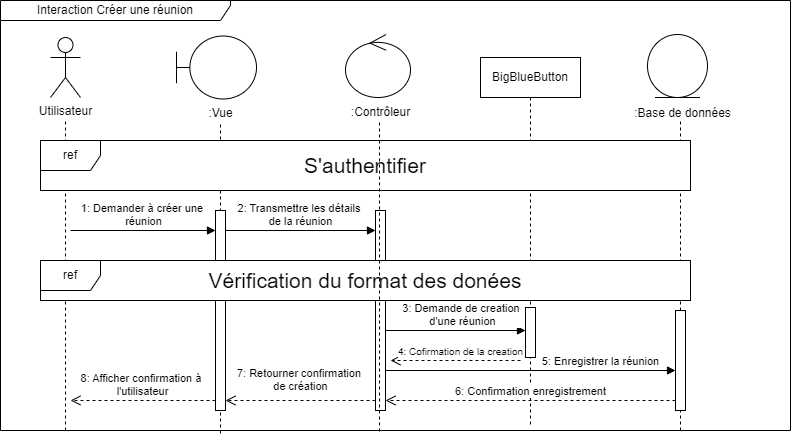

The diagram above was exported from draw.io. Its source (the exported page's mxGraphModel, read from the mxfile embedded in the PNG):
<mxGraphModel dx="1050" dy="621" grid="1" gridSize="10" guides="1" tooltips="1" connect="1" arrows="1" fold="1" page="1" pageScale="1" pageWidth="850" pageHeight="1100" math="0" shadow="0">
  <root>
    <mxCell id="0" />
    <mxCell id="1" parent="0" />
    <mxCell id="tPq7MnetxHRF-_0hoyCR-7" value="" style="endArrow=none;dashed=1;html=1;rounded=0;fontColor=#000000;" edge="1" parent="1">
      <mxGeometry width="50" height="50" relative="1" as="geometry">
        <mxPoint x="400" y="543" as="sourcePoint" />
        <mxPoint x="400" y="233" as="targetPoint" />
      </mxGeometry>
    </mxCell>
    <mxCell id="fHAZk99GI03faz1eRRHy-20" value="&lt;span style=&quot;&quot;&gt;BigBlueButton&lt;/span&gt;" style="shape=umlLifeline;perimeter=lifelinePerimeter;whiteSpace=wrap;html=1;container=1;dropTarget=0;collapsible=0;recursiveResize=0;outlineConnect=0;portConstraint=eastwest;newEdgeStyle={&quot;curved&quot;:0,&quot;rounded&quot;:0};fontColor=#000000;" parent="1" vertex="1">
      <mxGeometry x="660" y="167" width="100" height="370" as="geometry" />
    </mxCell>
    <mxCell id="fHAZk99GI03faz1eRRHy-21" value="" style="html=1;points=[[0,0,0,0,5],[0,1,0,0,-5],[1,0,0,0,5],[1,1,0,0,-5]];perimeter=orthogonalPerimeter;outlineConnect=0;targetShapes=umlLifeline;portConstraint=eastwest;newEdgeStyle={&quot;curved&quot;:0,&quot;rounded&quot;:0};fontColor=#000000;" parent="fHAZk99GI03faz1eRRHy-20" vertex="1">
      <mxGeometry x="45" y="250" width="10" height="50" as="geometry" />
    </mxCell>
    <mxCell id="tPq7MnetxHRF-_0hoyCR-9" value="" style="endArrow=none;dashed=1;html=1;rounded=0;fontColor=#000000;" edge="1" parent="1">
      <mxGeometry width="50" height="50" relative="1" as="geometry">
        <mxPoint x="860" y="540" as="sourcePoint" />
        <mxPoint x="860" y="230" as="targetPoint" />
      </mxGeometry>
    </mxCell>
    <mxCell id="fHAZk99GI03faz1eRRHy-7" value="" style="html=1;points=[[0,0,0,0,5],[0,1,0,0,-5],[1,0,0,0,5],[1,1,0,0,-5]];perimeter=orthogonalPerimeter;outlineConnect=0;targetShapes=umlLifeline;portConstraint=eastwest;newEdgeStyle={&quot;curved&quot;:0,&quot;rounded&quot;:0};fontColor=#000000;" parent="1" vertex="1">
      <mxGeometry x="555" y="320" width="10" height="200" as="geometry" />
    </mxCell>
    <mxCell id="fHAZk99GI03faz1eRRHy-4" value="" style="html=1;points=[[0,0,0,0,5],[0,1,0,0,-5],[1,0,0,0,5],[1,1,0,0,-5]];perimeter=orthogonalPerimeter;outlineConnect=0;targetShapes=umlLifeline;portConstraint=eastwest;newEdgeStyle={&quot;curved&quot;:0,&quot;rounded&quot;:0};fontColor=#000000;" parent="1" vertex="1">
      <mxGeometry x="395" y="320" width="10" height="200" as="geometry" />
    </mxCell>
    <mxCell id="fHAZk99GI03faz1eRRHy-1" value="" style="endArrow=none;dashed=1;html=1;rounded=0;fontColor=#000000;" parent="1" edge="1">
      <mxGeometry width="50" height="50" relative="1" as="geometry">
        <mxPoint x="245" y="540" as="sourcePoint" />
        <mxPoint x="245" y="230" as="targetPoint" />
      </mxGeometry>
    </mxCell>
    <mxCell id="fHAZk99GI03faz1eRRHy-2" value="Utilisateur" style="shape=umlActor;verticalLabelPosition=bottom;verticalAlign=top;html=1;fontColor=#000000;" parent="1" vertex="1">
      <mxGeometry x="230" y="147" width="30" height="60" as="geometry" />
    </mxCell>
    <mxCell id="fHAZk99GI03faz1eRRHy-11" value="&lt;font style=&quot;font-size: 21px;&quot;&gt;S'authentifier&lt;/font&gt;" style="whiteSpace=wrap;html=1;fontColor=#000000;" parent="1" vertex="1">
      <mxGeometry x="220" y="250" width="650" height="50" as="geometry" />
    </mxCell>
    <mxCell id="fHAZk99GI03faz1eRRHy-12" value="ref" style="shape=umlFrame;whiteSpace=wrap;html=1;pointerEvents=0;fontColor=#000000;" parent="1" vertex="1">
      <mxGeometry x="220" y="250" width="650" height="50" as="geometry" />
    </mxCell>
    <mxCell id="fHAZk99GI03faz1eRRHy-13" value="&lt;font style=&quot;font-size: 21px;&quot;&gt;Vérification du format des donées&lt;/font&gt;" style="whiteSpace=wrap;html=1;fontColor=#000000;" parent="1" vertex="1">
      <mxGeometry x="220" y="370" width="650" height="40" as="geometry" />
    </mxCell>
    <mxCell id="fHAZk99GI03faz1eRRHy-14" value="ref" style="shape=umlFrame;whiteSpace=wrap;html=1;pointerEvents=0;fontColor=#000000;" parent="1" vertex="1">
      <mxGeometry x="220" y="370" width="650" height="40" as="geometry" />
    </mxCell>
    <mxCell id="fHAZk99GI03faz1eRRHy-15" value="Interaction&amp;nbsp;Créer une réunion" style="shape=umlFrame;whiteSpace=wrap;html=1;pointerEvents=0;width=230;height=20;fontColor=#000000;" parent="1" vertex="1">
      <mxGeometry x="180" y="110" width="790" height="430" as="geometry" />
    </mxCell>
    <mxCell id="fHAZk99GI03faz1eRRHy-16" value="2:&amp;nbsp;Transmettre les détails&amp;nbsp;&lt;div&gt;de la réunion&lt;/div&gt;" style="html=1;verticalAlign=bottom;endArrow=block;curved=0;rounded=0;entryX=0;entryY=0;entryDx=0;entryDy=5;exitX=1;exitY=0;exitDx=0;exitDy=5;exitPerimeter=0;fontColor=#000000;" parent="1" edge="1">
      <mxGeometry relative="1" as="geometry">
        <mxPoint x="405" y="340" as="sourcePoint" />
        <mxPoint as="offset" />
        <mxPoint x="555" y="340" as="targetPoint" />
      </mxGeometry>
    </mxCell>
    <mxCell id="fHAZk99GI03faz1eRRHy-17" value="8:&amp;nbsp;Afficher confirmation à&amp;nbsp;&lt;div&gt;l'utilisateur&lt;/div&gt;" style="html=1;verticalAlign=bottom;endArrow=open;dashed=1;endSize=8;curved=0;rounded=0;fontColor=#000000;" parent="1" source="fHAZk99GI03faz1eRRHy-4" edge="1">
      <mxGeometry x="0.0008" relative="1" as="geometry">
        <mxPoint x="250" y="510" as="targetPoint" />
        <mxPoint as="offset" />
        <mxPoint x="395" y="510" as="sourcePoint" />
      </mxGeometry>
    </mxCell>
    <mxCell id="fHAZk99GI03faz1eRRHy-18" value="7:&amp;nbsp;Retourner confirmation&amp;nbsp;&lt;div&gt;de création&lt;/div&gt;" style="html=1;verticalAlign=bottom;endArrow=open;dashed=1;endSize=8;curved=0;rounded=0;exitX=0;exitY=1;exitDx=0;exitDy=-5;fontColor=#000000;" parent="1" edge="1">
      <mxGeometry y="-5" relative="1" as="geometry">
        <mxPoint x="405" y="510" as="targetPoint" />
        <mxPoint as="offset" />
        <mxPoint x="555" y="510" as="sourcePoint" />
      </mxGeometry>
    </mxCell>
    <mxCell id="fHAZk99GI03faz1eRRHy-19" value="6:&amp;nbsp;Confirmation&amp;nbsp;&lt;span style=&quot;background-color: light-dark(#ffffff, var(--ge-dark-color, #121212)); color: light-dark(rgb(0, 0, 0), rgb(237, 237, 237));&quot;&gt;enregistrement&lt;/span&gt;" style="html=1;verticalAlign=bottom;endArrow=open;dashed=1;endSize=8;curved=0;rounded=0;fontColor=#000000;" parent="1" source="fHAZk99GI03faz1eRRHy-9" edge="1">
      <mxGeometry x="0.0033" relative="1" as="geometry">
        <mxPoint x="565" y="510" as="targetPoint" />
        <mxPoint as="offset" />
        <mxPoint x="705" y="510" as="sourcePoint" />
      </mxGeometry>
    </mxCell>
    <mxCell id="fHAZk99GI03faz1eRRHy-22" value="3: Demande de creation&amp;nbsp;&lt;div&gt;d'une réunion&lt;/div&gt;" style="html=1;verticalAlign=bottom;endArrow=block;curved=0;rounded=0;entryX=0;entryY=0;entryDx=0;entryDy=5;fontColor=#000000;" parent="1" edge="1">
      <mxGeometry x="0.1034" relative="1" as="geometry">
        <mxPoint x="565" y="440" as="sourcePoint" />
        <mxPoint x="705" y="440" as="targetPoint" />
        <mxPoint as="offset" />
      </mxGeometry>
    </mxCell>
    <mxCell id="fHAZk99GI03faz1eRRHy-23" value="&lt;font style=&quot;font-size: 10px;&quot;&gt;4: Cofirmation de la&amp;nbsp;&lt;span style=&quot;background-color: light-dark(#ffffff, var(--ge-dark-color, #121212)); color: light-dark(rgb(0, 0, 0), rgb(237, 237, 237));&quot;&gt;creation&lt;/span&gt;&lt;/font&gt;" style="html=1;verticalAlign=bottom;endArrow=open;dashed=1;endSize=8;curved=0;rounded=0;fontColor=#000000;" parent="1" edge="1">
      <mxGeometry x="-0.0769" relative="1" as="geometry">
        <mxPoint x="570" y="470" as="targetPoint" />
        <mxPoint as="offset" />
        <mxPoint x="700" y="470" as="sourcePoint" />
      </mxGeometry>
    </mxCell>
    <mxCell id="fHAZk99GI03faz1eRRHy-9" value="" style="html=1;points=[[0,0,0,0,5],[0,1,0,0,-5],[1,0,0,0,5],[1,1,0,0,-5]];perimeter=orthogonalPerimeter;outlineConnect=0;targetShapes=umlLifeline;portConstraint=eastwest;newEdgeStyle={&quot;curved&quot;:0,&quot;rounded&quot;:0};fontColor=#000000;" parent="1" vertex="1">
      <mxGeometry x="855" y="420" width="10" height="100" as="geometry" />
    </mxCell>
    <mxCell id="fHAZk99GI03faz1eRRHy-10" value="5:&amp;nbsp;Enregistrer la réunion" style="html=1;verticalAlign=bottom;endArrow=block;curved=0;rounded=0;entryX=0;entryY=0;entryDx=0;entryDy=5;fontColor=#000000;" parent="1" source="fHAZk99GI03faz1eRRHy-7" edge="1">
      <mxGeometry x="0.4828" relative="1" as="geometry">
        <mxPoint x="715" y="480" as="sourcePoint" />
        <mxPoint x="855" y="480" as="targetPoint" />
        <mxPoint as="offset" />
      </mxGeometry>
    </mxCell>
    <mxCell id="fHAZk99GI03faz1eRRHy-5" value="1:&amp;nbsp;Demander à créer une&amp;nbsp;&lt;div&gt;réunion&lt;/div&gt;" style="html=1;verticalAlign=bottom;endArrow=block;curved=0;rounded=0;entryX=0;entryY=0;entryDx=0;entryDy=5;fontColor=#000000;" parent="1" edge="1">
      <mxGeometry x="0.0008" relative="1" as="geometry">
        <mxPoint x="250" y="340" as="sourcePoint" />
        <mxPoint as="offset" />
        <mxPoint x="395" y="340.00000000000034" as="targetPoint" />
      </mxGeometry>
    </mxCell>
    <mxCell id="tPq7MnetxHRF-_0hoyCR-1" value="" style="shape=umlBoundary;whiteSpace=wrap;html=1;" vertex="1" parent="1">
      <mxGeometry x="356" y="145.5" width="80" height="63" as="geometry" />
    </mxCell>
    <mxCell id="tPq7MnetxHRF-_0hoyCR-2" value="" style="ellipse;shape=umlEntity;whiteSpace=wrap;html=1;" vertex="1" parent="1">
      <mxGeometry x="827" y="144" width="60" height="63" as="geometry" />
    </mxCell>
    <mxCell id="tPq7MnetxHRF-_0hoyCR-3" value="" style="ellipse;shape=umlControl;whiteSpace=wrap;html=1;" vertex="1" parent="1">
      <mxGeometry x="525" y="144" width="65" height="63" as="geometry" />
    </mxCell>
    <mxCell id="tPq7MnetxHRF-_0hoyCR-4" value=":Vue" style="text;html=1;align=center;verticalAlign=middle;resizable=0;points=[];autosize=1;strokeColor=none;fillColor=none;" vertex="1" parent="1">
      <mxGeometry x="375" y="208" width="50" height="30" as="geometry" />
    </mxCell>
    <mxCell id="tPq7MnetxHRF-_0hoyCR-5" value=":&lt;span style=&quot;text-wrap: wrap;&quot;&gt;Contrôleur&lt;/span&gt;" style="text;html=1;align=center;verticalAlign=middle;resizable=0;points=[];autosize=1;strokeColor=none;fillColor=none;" vertex="1" parent="1">
      <mxGeometry x="520" y="207" width="80" height="30" as="geometry" />
    </mxCell>
    <mxCell id="tPq7MnetxHRF-_0hoyCR-6" value=":Base de données" style="text;html=1;align=center;verticalAlign=middle;resizable=0;points=[];autosize=1;strokeColor=none;fillColor=none;" vertex="1" parent="1">
      <mxGeometry x="802" y="208" width="120" height="30" as="geometry" />
    </mxCell>
    <mxCell id="tPq7MnetxHRF-_0hoyCR-8" value="" style="endArrow=none;dashed=1;html=1;rounded=0;fontColor=#000000;" edge="1" parent="1">
      <mxGeometry width="50" height="50" relative="1" as="geometry">
        <mxPoint x="559" y="541" as="sourcePoint" />
        <mxPoint x="559" y="231" as="targetPoint" />
      </mxGeometry>
    </mxCell>
  </root>
</mxGraphModel>